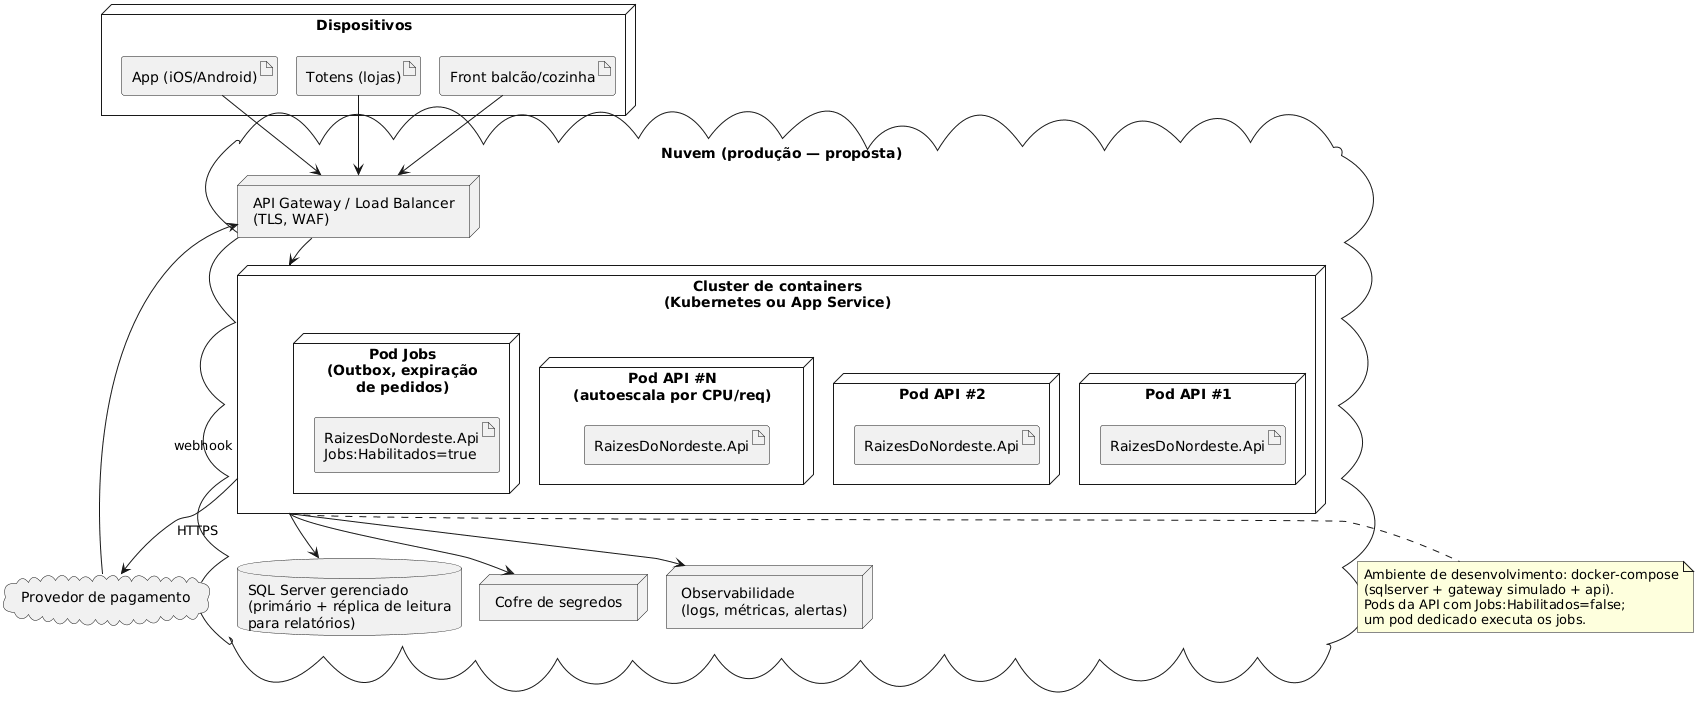

The diagram above was rendered by PlantUML. Its source (embedded in the PNG):
@startuml implantacao
!pragma layout smetana
skinparam defaultFontName Arial

node "Dispositivos" {
  artifact "App (iOS/Android)" as app
  artifact "Totens (lojas)" as totem
  artifact "Front balcão/cozinha" as front
}

cloud "Nuvem (produção — proposta)" {
  node "API Gateway / Load Balancer\n(TLS, WAF)" as lb
  node "Cluster de containers\n(Kubernetes ou App Service)" as k8s {
    node "Pod API #1" as p1 {
      artifact "RaizesDoNordeste.Api" as a1
    }
    node "Pod API #2" as p2 {
      artifact "RaizesDoNordeste.Api" as a2
    }
    node "Pod API #N\n(autoescala por CPU/req)" as pn {
      artifact "RaizesDoNordeste.Api" as an
    }
    node "Pod Jobs\n(Outbox, expiração\nde pedidos)" as pj {
      artifact "RaizesDoNordeste.Api\nJobs:Habilitados=true" as aj
    }
  }
  database "SQL Server gerenciado\n(primário + réplica de leitura\npara relatórios)" as sql
  node "Cofre de segredos" as kv
  node "Observabilidade\n(logs, métricas, alertas)" as obs
}

cloud "Provedor de pagamento" as gw

app --> lb
totem --> lb
front --> lb
lb --> k8s
k8s --> sql
k8s --> kv
k8s --> obs
k8s --> gw : HTTPS
gw --> lb : webhook

note bottom of k8s
  Ambiente de desenvolvimento: docker-compose
  (sqlserver + gateway simulado + api).
  Pods da API com Jobs:Habilitados=false;
  um pod dedicado executa os jobs.
end note
@enduml